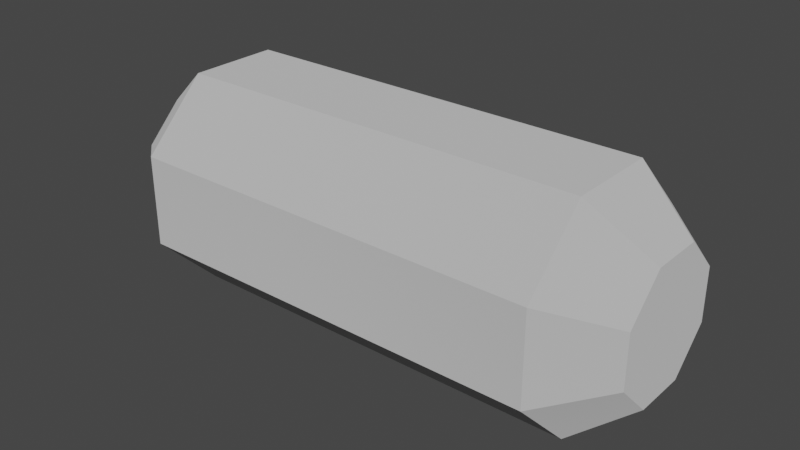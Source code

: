 # Source: GunCaseModel.blend  (saved by Blender 2.82.7; exported with 4.5.12 LTS)
import bpy
from mathutils import Matrix  # noqa: F401  (used for matrix-valued properties, if any)

bpy.ops.wm.read_factory_settings(use_empty=True)
scene = bpy.context.scene
scene.name = 'Scene'

# ---- collections
col_collection = bpy.data.collections.new('Collection'); scene.collection.children.link(col_collection)

# ---- materials (node trees are filled in below, after node groups)
mat_guncase = bpy.data.materials.new('GunCase')
mat_guncase.alpha_threshold = 0.0
mat_guncase.use_transparent_shadow = False
mat_guncase.line_color = (0.0, 0.0, 0.0, 1.0)

# ---- material node trees
mat_guncase.use_nodes = True; mat_guncase.node_tree.nodes.clear()
_N = mat_guncase.node_tree.nodes; _L = mat_guncase.node_tree.links
n0 = _N.new('ShaderNodeOutputMaterial'); n0.name = 'Material Output'; n0.location = (300, 300)
n1 = _N.new('ShaderNodeBsdfDiffuse'); n1.name = 'Diffuse BSDF'; n1.location = (10, 300)
n1.inputs[1].default_value = 0.4
n2 = _N.new('ShaderNodeRGB'); n2.name = 'RGB'; n2.location = (-280, 275)
n2.outputs[0].default_value = (0.5, 0.5, 0.5, 1.0)
_L.new(n1.outputs[0], n0.inputs[0])
_L.new(n2.outputs[0], n1.inputs[0])
n0.is_active_output = True

# ---- world
world_world = bpy.data.worlds.new('World'); scene.world = world_world
world_world.use_nodes = True; world_world.node_tree.nodes.clear()
_N = world_world.node_tree.nodes; _L = world_world.node_tree.links
n0 = _N.new('ShaderNodeOutputWorld'); n0.name = 'World Output'; n0.location = (300, 300)
n1 = _N.new('ShaderNodeBackground'); n1.name = 'Background'; n1.location = (10, 300)
n1.inputs[0].default_value = (0.05088, 0.05088, 0.05088, 1.0)
_L.new(n1.outputs[0], n0.inputs[0])
n0.is_active_output = True
world_world.color = (0.05088, 0.05088, 0.05088)
world_world.use_sun_shadow = False
world_world.sun_shadow_jitter_overblur = 0.0

# ---- meshes
me_cylinder = bpy.data.meshes.new('Cylinder')
me_cylinder.from_pydata([(0.8109, -0.1764, -0.4258), (0.8109, 0.1764, -0.4258), (0.8109, 0.4258, -0.1764), (0.8109, 0.4258, 0.1764), (0.8109, 0.1764, 0.4258), (0.8109, -0.1764, 0.4258), (0.8109, -0.4258, 0.1764), (0.8109, -0.4258, -0.1764), (1.041, -0.1019, -0.2461), (1.041, 0.1019, -0.2461), (1.041, 0.2461, -0.1019), (1.041, 0.2461, 0.1019), (1.041, 0.1019, 0.2461), (1.041, -0.1019, 0.2461), (1.041, -0.2461, 0.1019), (1.041, -0.2461, -0.1019), (-0.8109, -0.1764, -0.4258), (-0.8109, 0.1764, -0.4258), (-0.8109, 0.4258, -0.1764), (-0.8109, 0.4258, 0.1764), (-0.8109, 0.1764, 0.4258), (-0.8109, -0.1764, 0.4258), (-0.8109, -0.4258, 0.1764), (-0.8109, -0.4258, -0.1764), (-1.041, -0.1019, -0.2461), (-1.041, 0.1019, -0.2461), (-1.041, 0.2461, -0.1019), (-1.041, 0.2461, 0.1019), (-1.041, 0.1019, 0.2461), (-1.041, -0.1019, 0.2461), (-1.041, -0.2461, 0.1019), (-1.041, -0.2461, -0.1019)], [], [(7, 0, 8, 15), (22, 23, 7, 6), (21, 22, 6, 5), (20, 21, 5, 4), (19, 20, 4, 3), (18, 19, 3, 2), (17, 18, 2, 1), (16, 17, 1, 0), (6, 7, 15, 14), (5, 6, 14, 13), (4, 5, 13, 12), (3, 4, 12, 11), (2, 3, 11, 10), (1, 2, 10, 9), (0, 1, 9, 8), (8, 9, 10, 11, 12, 13, 14, 15), (23, 31, 24, 16), (22, 30, 31, 23), (21, 29, 30, 22), (20, 28, 29, 21), (19, 27, 28, 20), (18, 26, 27, 19), (17, 25, 26, 18), (16, 24, 25, 17), (24, 31, 30, 29, 28, 27, 26, 25), (23, 16, 0, 7)])
_uv = me_cylinder.uv_layers.new(name='UVMap')
_uv.uv.foreach_set('vector', [0.8281, 0.002322, 0.9076, 0.002322, 0.8852, 0.05694, 0.8504, 0.05694, 0.002911, 0.7813, 0.002911, 0.565, 0.9971, 0.565, 0.9971, 0.7813, 0.002911, 0.9975, 0.002911, 0.7813, 0.9971, 0.7813, 0.9971, 0.9975, 0.07407, 0.1051, 0.07407, 0.01029, 0.5101, 0.01029, 0.5101, 0.1051, 0.07407, 0.2, 0.07407, 0.1051, 0.5101, 0.1051, 0.5101, 0.2, 0.07407, 0.2948, 0.07407, 0.2, 0.5101, 0.2, 0.5101, 0.2948, 0.009247, 0.1339, 0.009247, 0.008904, 0.5838, 0.008904, 0.5838, 0.1339, 0.009247, 0.2588, 0.009247, 0.1339, 0.5838, 0.1339, 0.5838, 0.2588, 0.7715, 0.05877, 0.8281, 0.002322, 0.8504, 0.05694, 0.8258, 0.08113, 0.7715, 0.1382, 0.7715, 0.05877, 0.8258, 0.08113, 0.8258, 0.1158, 0.8281, 0.1946, 0.7715, 0.1382, 0.8258, 0.1158, 0.8504, 0.1401, 0.9076, 0.1946, 0.8281, 0.1946, 0.8504, 0.1401, 0.8852, 0.1401, 0.964, 0.1382, 0.9076, 0.1946, 0.8852, 0.1401, 0.9095, 0.1158, 0.964, 0.05877, 0.964, 0.1382, 0.9095, 0.1158, 0.9095, 0.08113, 0.9076, 0.002322, 0.964, 0.05877, 0.9095, 0.08113, 0.8852, 0.05694, 0.8852, 0.05694, 0.9095, 0.08113, 0.9095, 0.1158, 0.8852, 0.1401, 0.8504, 0.1401, 0.8258, 0.1158, 0.8258, 0.08113, 0.8504, 0.05694, 0.634, 0.1959, 0.6884, 0.2183, 0.6884, 0.253, 0.634, 0.2753, 0.6906, 0.1395, 0.713, 0.1941, 0.6884, 0.2183, 0.634, 0.1959, 0.7701, 0.1395, 0.7477, 0.1941, 0.713, 0.1941, 0.6906, 0.1395, 0.8265, 0.1959, 0.7721, 0.2183, 0.7477, 0.1941, 0.7701, 0.1395, 0.8265, 0.2753, 0.7721, 0.253, 0.7721, 0.2183, 0.8265, 0.1959, 0.7701, 0.3317, 0.7477, 0.2773, 0.7721, 0.253, 0.8265, 0.2753, 0.6906, 0.3317, 0.713, 0.2773, 0.7477, 0.2773, 0.7701, 0.3317, 0.634, 0.2753, 0.6884, 0.253, 0.713, 0.2773, 0.6906, 0.3317, 0.6884, 0.253, 0.6884, 0.2183, 0.713, 0.1941, 0.7477, 0.1941, 0.7721, 0.2183, 0.7721, 0.253, 0.7477, 0.2773, 0.713, 0.2773, 0.002911, 0.565, 0.002911, 0.3488, 0.9971, 0.3488, 0.9971, 0.565])
me_cylinder.materials.append(mat_guncase)
me_cylinder.use_remesh_fix_poles = True
me_cylinder.use_remesh_preserve_attributes = False
me_cylinder.use_mirror_vertex_groups = False
me_cylinder.update()

# ---- objects
ob_guncase = bpy.data.objects.new('GunCase', me_cylinder)

# ---- transforms, parenting, visibility, modifiers, constraints
ob_guncase.location = (0.0, 0.0, 0.0)
ob_guncase.lineart.crease_threshold = 0.0

# ---- collection membership
col_collection.objects.link(ob_guncase)

# ---- scene / render settings (as saved in the file)
scene.frame_start = 1; scene.frame_end = 250; scene.frame_set(0)
scene.render.engine = 'BLENDER_EEVEE_NEXT'
scene.render.image_settings.file_format = 'FFMPEG'
scene.render.image_settings.color_mode = 'RGB'
scene.render.fps = 30
scene.cycles.use_denoising = False
scene.cycles.samples = 128
scene.cycles.sampling_pattern = 'TABULATED_SOBOL'
scene.cycles.use_adaptive_sampling = False
scene.cycles.use_light_tree = False
scene.view_settings.view_transform = 'Filmic'
bpy.context.view_layer.update()

# ---- added for rendering (the .blend has no active camera and no usable light): camera, sun
cam_auto = bpy.data.cameras.new('AutoCamera')
cam_auto.lens = 50.0
cam_auto.sensor_width = 36.0
cam_auto.clip_end = 1000.0
ob_auto_camera = bpy.data.objects.new('AutoCamera', cam_auto)
scene.collection.objects.link(ob_auto_camera)
ob_auto_camera.location = (2.22497, -2.66996, 1.77998)
ob_auto_camera.rotation_euler = (1.09748, -7.21219e-08, 0.694738)
scene.camera = ob_auto_camera
light_auto_sun = bpy.data.lights.new('AutoSun', 'SUN')
light_auto_sun.energy = 3.0
light_auto_sun.angle = 0.0523599
ob_auto_sun = bpy.data.objects.new('AutoSun', light_auto_sun)
scene.collection.objects.link(ob_auto_sun)
ob_auto_sun.rotation_euler = (0.872665, 0.174533, 0.523599)
bpy.context.view_layer.update()
